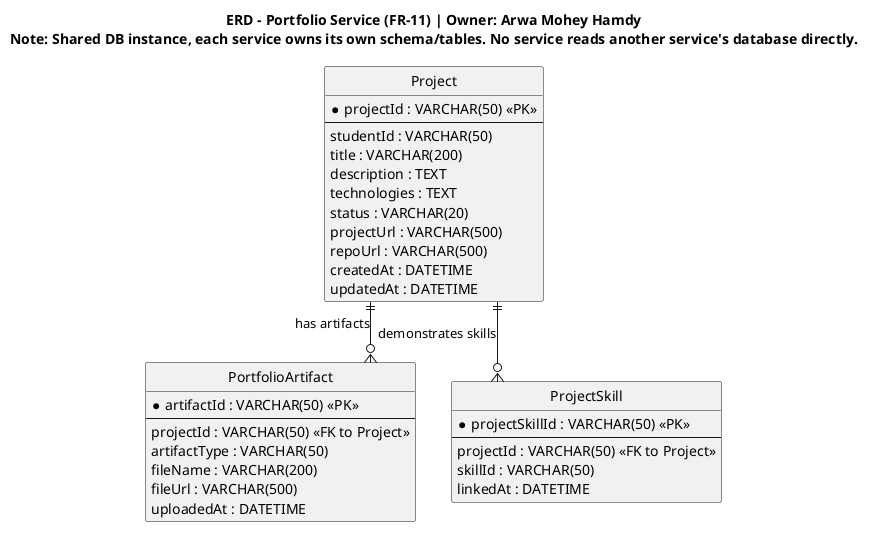

The diagram above was rendered by PlantUML. Its source (embedded in the PNG):
@startuml portfolio-service-erd
hide circle
skinparam linetype ortho

title ERD - Portfolio Service (FR-11) | Owner: Arwa Mohey Hamdy\nNote: Shared DB instance, each service owns its own schema/tables. No service reads another service's database directly.

entity "Project" as Project {
  * projectId : VARCHAR(50) <<PK>>
  --
  studentId : VARCHAR(50)
  title : VARCHAR(200)
  description : TEXT
  technologies : TEXT
  status : VARCHAR(20)
  projectUrl : VARCHAR(500)
  repoUrl : VARCHAR(500)
  createdAt : DATETIME
  updatedAt : DATETIME
}

entity "PortfolioArtifact" as PortfolioArtifact {
  * artifactId : VARCHAR(50) <<PK>>
  --
  projectId : VARCHAR(50) <<FK to Project>>
  artifactType : VARCHAR(50)
  fileName : VARCHAR(200)
  fileUrl : VARCHAR(500)
  uploadedAt : DATETIME
}

entity "ProjectSkill" as ProjectSkill {
  * projectSkillId : VARCHAR(50) <<PK>>
  --
  projectId : VARCHAR(50) <<FK to Project>>
  skillId : VARCHAR(50)
  linkedAt : DATETIME
}

Project ||--o{ PortfolioArtifact : "has artifacts"
Project ||--o{ ProjectSkill : "demonstrates skills"
' Note: skillId/studentId are logical references (no cross-service FK)
@enduml